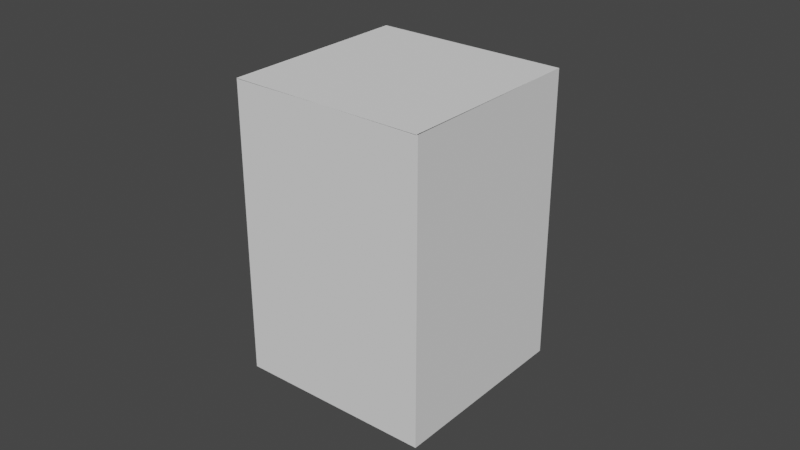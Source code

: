 # Source: prisma_4.blend  (saved by Blender 2.92.15; exported with 4.5.12 LTS)
import bpy
from mathutils import Matrix  # noqa: F401  (used for matrix-valued properties, if any)

bpy.ops.wm.read_factory_settings(use_empty=True)
scene = bpy.context.scene
scene.name = 'Scene'

# ---- collections
col_collection = bpy.data.collections.new('Collection'); scene.collection.children.link(col_collection)

# ---- world
world_world = bpy.data.worlds.new('World'); scene.world = world_world
world_world.use_nodes = True; world_world.node_tree.nodes.clear()
_N = world_world.node_tree.nodes; _L = world_world.node_tree.links
n0 = _N.new('ShaderNodeOutputWorld'); n0.name = 'World Output'; n0.location = (300, 300)
n1 = _N.new('ShaderNodeBackground'); n1.name = 'Background'; n1.location = (10, 300)
n1.inputs[0].default_value = (0.05088, 0.05088, 0.05088, 1.0)
_L.new(n1.outputs[0], n0.inputs[0])
n0.is_active_output = True
world_world.color = (0.05088, 0.05088, 0.05088)
world_world.use_sun_shadow = False
world_world.sun_shadow_jitter_overblur = 0.0

# ---- meshes
me_cylinder = bpy.data.meshes.new('Cylinder')
me_cylinder.from_pydata([], [], [])
_uv = me_cylinder.uv_layers.new(name='UVMap')
_uv.uv.foreach_set('vector', [])
me_cylinder.use_remesh_fix_poles = True
me_cylinder.use_remesh_preserve_attributes = False
me_cylinder.use_mirror_vertex_groups = False
me_cylinder.update()
me_cylinder_001 = bpy.data.meshes.new('Cylinder.001')
me_cylinder_001.from_pydata([(-0.7071, 1.414, 0.0), (0.7071, 1.414, 0.0), (0.7071, 0.0, 0.0), (-0.7071, 0.0, 0.0)], [], [(1, 0, 3, 2)])
_uv = me_cylinder_001.uv_layers.new(name='UVMap')
_uv.uv.foreach_set('vector', [0.49, 0.25, 0.25, 0.49, 0.01, 0.25, 0.25, 0.01])
me_cylinder_001.use_remesh_fix_poles = True
me_cylinder_001.use_remesh_preserve_attributes = False
me_cylinder_001.use_mirror_vertex_groups = False
me_cylinder_001.update()
me_cylinder_002 = bpy.data.meshes.new('Cylinder.002')
me_cylinder_002.from_pydata([(-0.7071, -0.004266, 0.0), (-0.7071, -0.004266, 2.107), (0.7071, 0.004266, 0.0), (0.7071, 0.004266, 2.107)], [], [(0, 1, 3, 2)])
_uv = me_cylinder_002.uv_layers.new(name='UVMap')
_uv.uv.foreach_set('vector', [1.0, 0.5, 1.0, 1.0, 0.75, 1.0, 0.75, 0.5])
me_cylinder_002.use_remesh_fix_poles = True
me_cylinder_002.use_remesh_preserve_attributes = False
me_cylinder_002.use_mirror_vertex_groups = False
me_cylinder_002.update()
me_cylinder_003 = bpy.data.meshes.new('Cylinder.003')
me_cylinder_003.from_pydata([(-0.008532, 1.414, -1.054), (-0.008532, 1.414, 1.054), (-2.842e-08, 1.408e-07, -1.054), (-3.89e-08, 1.302e-07, 1.054)], [], [(0, 1, 3, 2)])
_uv = me_cylinder_003.uv_layers.new(name='UVMap')
_uv.uv.foreach_set('vector', [0.75, 0.5, 0.75, 1.0, 0.5, 1.0, 0.5, 0.5])
me_cylinder_003.use_remesh_fix_poles = True
me_cylinder_003.use_remesh_preserve_attributes = False
me_cylinder_003.use_mirror_vertex_groups = False
me_cylinder_003.update()
me_cylinder_004 = bpy.data.meshes.new('Cylinder.004')
me_cylinder_004.from_pydata([(-0.008532, 1.414, -1.054), (-0.008532, 1.414, 1.054), (-1.696e-08, 1.676e-08, -1.054), (-8.483e-09, 8.381e-09, 1.054)], [], [(2, 3, 1, 0)])
_uv = me_cylinder_004.uv_layers.new(name='UVMap')
_uv.uv.foreach_set('vector', [0.25, 0.5, 0.25, 1.0, 0.0, 1.0, 0.0, 0.5])
me_cylinder_004.use_remesh_fix_poles = True
me_cylinder_004.use_remesh_preserve_attributes = False
me_cylinder_004.use_mirror_vertex_groups = False
me_cylinder_004.update()
me_cylinder_005 = bpy.data.meshes.new('Cylinder.005')
me_cylinder_005.from_pydata([(0.7071, 0.004266, 0.0), (0.7071, 0.004266, 2.107), (-0.7071, -0.004266, 0.0), (-0.7071, -0.004266, 2.107)], [], [(0, 1, 3, 2)])
_uv = me_cylinder_005.uv_layers.new(name='UVMap')
_uv.uv.foreach_set('vector', [0.5, 0.5, 0.5, 1.0, 0.25, 1.0, 0.25, 0.5])
me_cylinder_005.use_remesh_fix_poles = True
me_cylinder_005.use_remesh_preserve_attributes = False
me_cylinder_005.use_mirror_vertex_groups = False
me_cylinder_005.update()
me_cylinder_006 = bpy.data.meshes.new('Cylinder.006')
me_cylinder_006.from_pydata([(1.49e-08, 1.0, 0.0), (1.0, -3.179e-08, 0.0), (-7.252e-08, -1.0, 0.0), (-1.0, 2.384e-08, 0.0)], [], [(0, 1, 2, 3)])
_uv = me_cylinder_006.uv_layers.new(name='UVMap')
_uv.uv.foreach_set('vector', [0.75, 0.49, 0.99, 0.25, 0.75, 0.01, 0.51, 0.25])
me_cylinder_006.use_remesh_fix_poles = True
me_cylinder_006.use_remesh_preserve_attributes = False
me_cylinder_006.use_mirror_vertex_groups = False
me_cylinder_006.update()

# ---- objects
ob_cylinder = bpy.data.objects.new('Cylinder', me_cylinder)
ob_cylinder_001 = bpy.data.objects.new('Cylinder.001', me_cylinder_001)
ob_cylinder_002 = bpy.data.objects.new('Cylinder.002', me_cylinder_002)
ob_cylinder_003 = bpy.data.objects.new('Cylinder.003', me_cylinder_003)
ob_cylinder_004 = bpy.data.objects.new('Cylinder.004', me_cylinder_004)
ob_cylinder_005 = bpy.data.objects.new('Cylinder.005', me_cylinder_005)
ob_cylinder_006 = bpy.data.objects.new('Cylinder.006', me_cylinder_006)

# ---- transforms, parenting, visibility, modifiers, constraints
ob_cylinder.location = (0.0, 0.0, 0.0)
ob_cylinder.scale = (1.0, 1.0, 2.107)
ob_cylinder.lineart.crease_threshold = 0.0
ob_cylinder_001.parent = ob_cylinder_005
ob_cylinder_001.matrix_parent_inverse = Matrix(((1.0, -0.0, -0.0, -0.08831), (-0.0, 1.0, 0.0, 0.7416), (-0.0, -0.0, 1.0, -0.0), (-0.0, 0.0, -0.0, 1.0)))
ob_cylinder_001.location = (0.07978, -0.7416, 2.107)
ob_cylinder_001.lineart.crease_threshold = 0.0
ob_cylinder_002.location = (0.07978, 0.6726, 0.0)
ob_cylinder_002.lineart.crease_threshold = 0.0
ob_cylinder_003.parent = ob_cylinder_005
ob_cylinder_003.matrix_parent_inverse = Matrix(((1.0, -0.0, -0.0, -0.08831), (-0.0, 1.0, 0.0, 0.7416), (-0.0, -0.0, 1.0, -0.0), (-0.0, 0.0, -0.0, 1.0)))
ob_cylinder_003.location = (0.7954, -0.7373, 1.054)
ob_cylinder_003.lineart.crease_threshold = 0.0
ob_cylinder_004.parent = ob_cylinder_005
ob_cylinder_004.matrix_parent_inverse = Matrix(((1.0, -0.0, -0.0, -0.08831), (-0.0, 1.0, 0.0, 0.7416), (-0.0, -0.0, 1.0, -0.0), (-0.0, 0.0, -0.0, 1.0)))
ob_cylinder_004.location = (-0.6188, -0.7459, 1.054)
ob_cylinder_004.lineart.crease_threshold = 0.0
ob_cylinder_005.location = (0.08831, -0.7416, 0.0)
ob_cylinder_005.lineart.crease_threshold = 0.0
ob_cylinder_006.location = (0.08404, -0.03452, 0.0)
ob_cylinder_006.rotation_euler = (0.0, -0.0, 0.7914)
ob_cylinder_006.scale = (1.0, 1.0, 2.107)
ob_cylinder_006.lineart.crease_threshold = 0.0

# ---- collection membership
col_collection.objects.link(ob_cylinder)
col_collection.objects.link(ob_cylinder_001)
col_collection.objects.link(ob_cylinder_002)
col_collection.objects.link(ob_cylinder_003)
col_collection.objects.link(ob_cylinder_004)
col_collection.objects.link(ob_cylinder_005)
col_collection.objects.link(ob_cylinder_006)

# ---- scene / render settings (as saved in the file)
scene.frame_start = 1; scene.frame_end = 250; scene.frame_set(0)
scene.render.engine = 'BLENDER_EEVEE_NEXT'
scene.cycles.use_denoising = False
scene.cycles.samples = 128
scene.cycles.sampling_pattern = 'TABULATED_SOBOL'
scene.cycles.use_adaptive_sampling = False
scene.cycles.use_light_tree = False
scene.view_settings.view_transform = 'Filmic'
bpy.context.view_layer.update()

# ---- added for rendering (the .blend has no active camera and no usable light): camera, sun
cam_auto = bpy.data.cameras.new('AutoCamera')
cam_auto.lens = 50.0
cam_auto.sensor_width = 36.0
cam_auto.clip_end = 1000.0
ob_auto_camera = bpy.data.objects.new('AutoCamera', cam_auto)
scene.collection.objects.link(ob_auto_camera)
ob_auto_camera.location = (4.26694, -5.05399, 4.39983)
ob_auto_camera.rotation_euler = (1.09748, -7.21219e-08, 0.694738)
scene.camera = ob_auto_camera
light_auto_sun = bpy.data.lights.new('AutoSun', 'SUN')
light_auto_sun.energy = 3.0
light_auto_sun.angle = 0.0523599
ob_auto_sun = bpy.data.objects.new('AutoSun', light_auto_sun)
scene.collection.objects.link(ob_auto_sun)
ob_auto_sun.rotation_euler = (0.872665, 0.174533, 0.523599)
bpy.context.view_layer.update()

